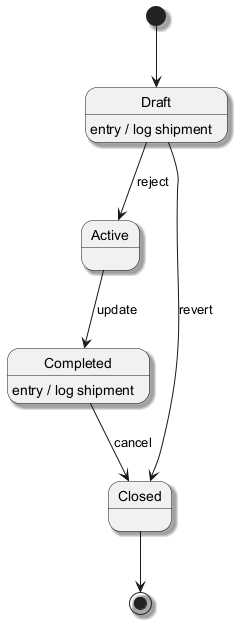

The diagram above was rendered by PlantUML. Its source (embedded in the PNG):
@startuml
skinparam monochrome true
skinparam shadowing true
[*] --> Draft
Draft --> Active : reject
Draft : entry / log shipment
Active --> Completed : update
Completed --> Closed : cancel
Completed : entry / log shipment
Draft --> Closed : revert
Closed --> [*]
@enduml